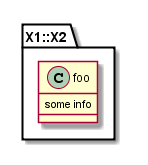

The diagram above was rendered by PlantUML. Its source (embedded in the PNG):
@startuml -->

set namespaceSeparator ::
class X1::X2::foo {
  some info
}

@enduml